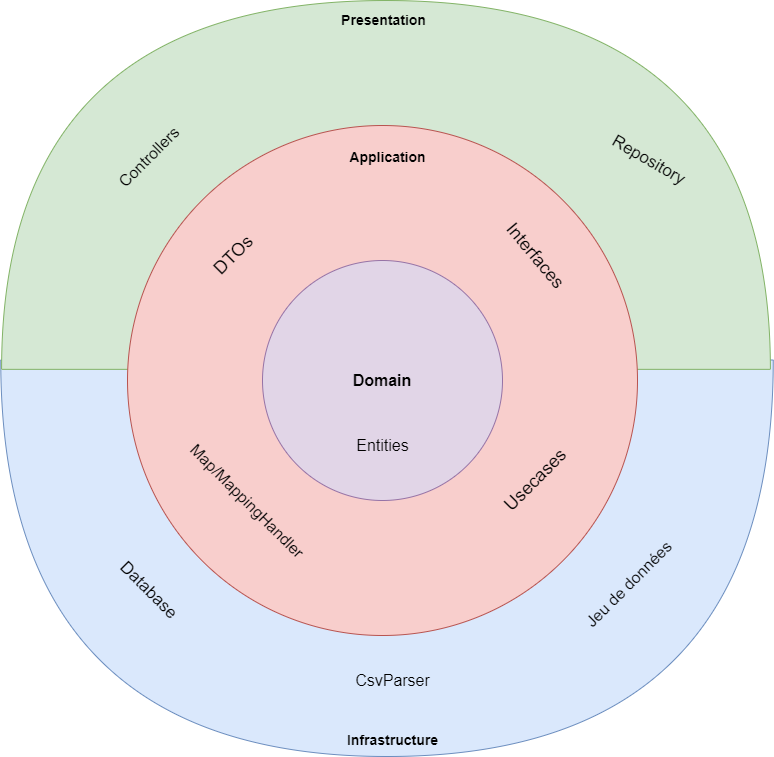

The diagram above was exported from draw.io. Its source (the exported page's mxGraphModel, read from the mxfile embedded in the PNG):
<mxGraphModel dx="1687" dy="984" grid="1" gridSize="10" guides="1" tooltips="1" connect="1" arrows="1" fold="1" page="1" pageScale="1" pageWidth="827" pageHeight="1169" math="0" shadow="0">
  <root>
    <mxCell id="0" />
    <mxCell id="1" parent="0" />
    <mxCell id="-AEwaljendsvob6sOnfX-5" value="" style="shape=or;whiteSpace=wrap;html=1;rotation=90;fillColor=#dae8fc;strokeColor=#6c8ebf;" vertex="1" parent="1">
      <mxGeometry x="220.25" y="256.5" width="396.5" height="772.5" as="geometry" />
    </mxCell>
    <mxCell id="-AEwaljendsvob6sOnfX-4" value="" style="shape=or;whiteSpace=wrap;html=1;rotation=-90;fillColor=#d5e8d4;strokeColor=#82b366;" vertex="1" parent="1">
      <mxGeometry x="233.07" y="-114.98" width="368.83" height="768.81" as="geometry" />
    </mxCell>
    <mxCell id="-AEwaljendsvob6sOnfX-2" value="d" style="ellipse;whiteSpace=wrap;html=1;aspect=fixed;fillColor=#f8cecc;strokeColor=#b85450;" vertex="1" parent="1">
      <mxGeometry x="159" y="210" width="510" height="510" as="geometry" />
    </mxCell>
    <mxCell id="-AEwaljendsvob6sOnfX-1" value="&lt;font style=&quot;font-size: 16px;&quot;&gt;&lt;b&gt;Domain&lt;/b&gt;&lt;/font&gt;" style="ellipse;whiteSpace=wrap;html=1;aspect=fixed;fillColor=#e1d5e7;strokeColor=#9673a6;" vertex="1" parent="1">
      <mxGeometry x="294" y="345" width="240" height="240" as="geometry" />
    </mxCell>
    <mxCell id="-AEwaljendsvob6sOnfX-6" value="&lt;b&gt;&lt;font style=&quot;font-size: 14px;&quot;&gt;Application&lt;/font&gt;&lt;/b&gt;" style="text;html=1;align=center;verticalAlign=middle;resizable=0;points=[];autosize=1;strokeColor=none;fillColor=none;" vertex="1" parent="1">
      <mxGeometry x="368.5" y="226.5" width="100" height="30" as="geometry" />
    </mxCell>
    <mxCell id="-AEwaljendsvob6sOnfX-7" value="&lt;b&gt;&lt;font style=&quot;font-size: 14px;&quot;&gt;Presentation&lt;/font&gt;&lt;/b&gt;" style="text;html=1;align=center;verticalAlign=middle;resizable=0;points=[];autosize=1;strokeColor=none;fillColor=none;" vertex="1" parent="1">
      <mxGeometry x="360" y="90" width="110" height="30" as="geometry" />
    </mxCell>
    <mxCell id="-AEwaljendsvob6sOnfX-8" value="&lt;b&gt;&lt;font style=&quot;font-size: 14px;&quot;&gt;Infrastructure&lt;/font&gt;&lt;/b&gt;" style="text;html=1;align=center;verticalAlign=middle;resizable=0;points=[];autosize=1;strokeColor=none;fillColor=none;" vertex="1" parent="1">
      <mxGeometry x="368.5" y="810" width="110" height="30" as="geometry" />
    </mxCell>
    <mxCell id="-AEwaljendsvob6sOnfX-9" value="&lt;font style=&quot;font-size: 17px;&quot;&gt;Database&lt;/font&gt;" style="text;html=1;align=center;verticalAlign=middle;resizable=0;points=[];autosize=1;strokeColor=none;fillColor=none;rotation=45;" vertex="1" parent="1">
      <mxGeometry x="130" y="660" width="100" height="30" as="geometry" />
    </mxCell>
    <mxCell id="-AEwaljendsvob6sOnfX-11" value="&lt;font style=&quot;font-size: 16px;&quot;&gt;Jeu de données&lt;/font&gt;" style="text;html=1;align=center;verticalAlign=middle;resizable=0;points=[];autosize=1;strokeColor=none;fillColor=none;rotation=-45;strokeWidth=5;" vertex="1" parent="1">
      <mxGeometry x="590" y="653.83" width="140" height="30" as="geometry" />
    </mxCell>
    <mxCell id="-AEwaljendsvob6sOnfX-12" value="&lt;font style=&quot;font-size: 16px;&quot;&gt;Entities&lt;/font&gt;" style="text;html=1;align=center;verticalAlign=middle;resizable=0;points=[];autosize=1;strokeColor=none;fillColor=none;" vertex="1" parent="1">
      <mxGeometry x="374" y="515" width="80" height="30" as="geometry" />
    </mxCell>
    <mxCell id="-AEwaljendsvob6sOnfX-13" value="&lt;font style=&quot;font-size: 16px;&quot;&gt;Controllers&lt;/font&gt;" style="text;html=1;align=center;verticalAlign=middle;resizable=0;points=[];autosize=1;strokeColor=none;fillColor=none;rotation=-45;" vertex="1" parent="1">
      <mxGeometry x="130" y="226.5" width="100" height="30" as="geometry" />
    </mxCell>
    <mxCell id="-AEwaljendsvob6sOnfX-14" value="&lt;font style=&quot;font-size: 17px;&quot;&gt;Repository&lt;/font&gt;" style="text;html=1;align=center;verticalAlign=middle;resizable=0;points=[];autosize=1;strokeColor=none;fillColor=none;rotation=30;" vertex="1" parent="1">
      <mxGeometry x="630" y="230" width="100" height="30" as="geometry" />
    </mxCell>
    <mxCell id="-AEwaljendsvob6sOnfX-16" value="&lt;font style=&quot;font-size: 18px;&quot;&gt;DTOs&lt;/font&gt;" style="text;html=1;align=center;verticalAlign=middle;resizable=0;points=[];autosize=1;strokeColor=none;fillColor=none;rotation=-45;" vertex="1" parent="1">
      <mxGeometry x="230" y="320" width="70" height="40" as="geometry" />
    </mxCell>
    <mxCell id="-AEwaljendsvob6sOnfX-17" value="&lt;font style=&quot;font-size: 18px;&quot;&gt;Interfaces&lt;/font&gt;" style="text;html=1;align=center;verticalAlign=middle;resizable=0;points=[];autosize=1;strokeColor=none;fillColor=none;rotation=50;" vertex="1" parent="1">
      <mxGeometry x="516.75" y="320" width="100" height="40" as="geometry" />
    </mxCell>
    <mxCell id="-AEwaljendsvob6sOnfX-18" value="&lt;font style=&quot;font-size: 16px;&quot;&gt;Map/MappingHandler&lt;/font&gt;" style="text;html=1;align=center;verticalAlign=middle;resizable=0;points=[];autosize=1;strokeColor=none;fillColor=none;rotation=45;" vertex="1" parent="1">
      <mxGeometry x="188.5" y="570" width="180" height="30" as="geometry" />
    </mxCell>
    <mxCell id="-AEwaljendsvob6sOnfX-19" value="&lt;font style=&quot;font-size: 18px;&quot;&gt;Usecases&lt;/font&gt;" style="text;html=1;align=center;verticalAlign=middle;resizable=0;points=[];autosize=1;strokeColor=none;fillColor=none;rotation=-45;" vertex="1" parent="1">
      <mxGeometry x="516.75" y="545" width="100" height="40" as="geometry" />
    </mxCell>
    <mxCell id="-AEwaljendsvob6sOnfX-20" value="&lt;font style=&quot;font-size: 16px;&quot;&gt;CsvParser&lt;/font&gt;" style="text;html=1;align=center;verticalAlign=middle;resizable=0;points=[];autosize=1;strokeColor=none;fillColor=none;" vertex="1" parent="1">
      <mxGeometry x="373.5" y="750" width="100" height="30" as="geometry" />
    </mxCell>
  </root>
</mxGraphModel>